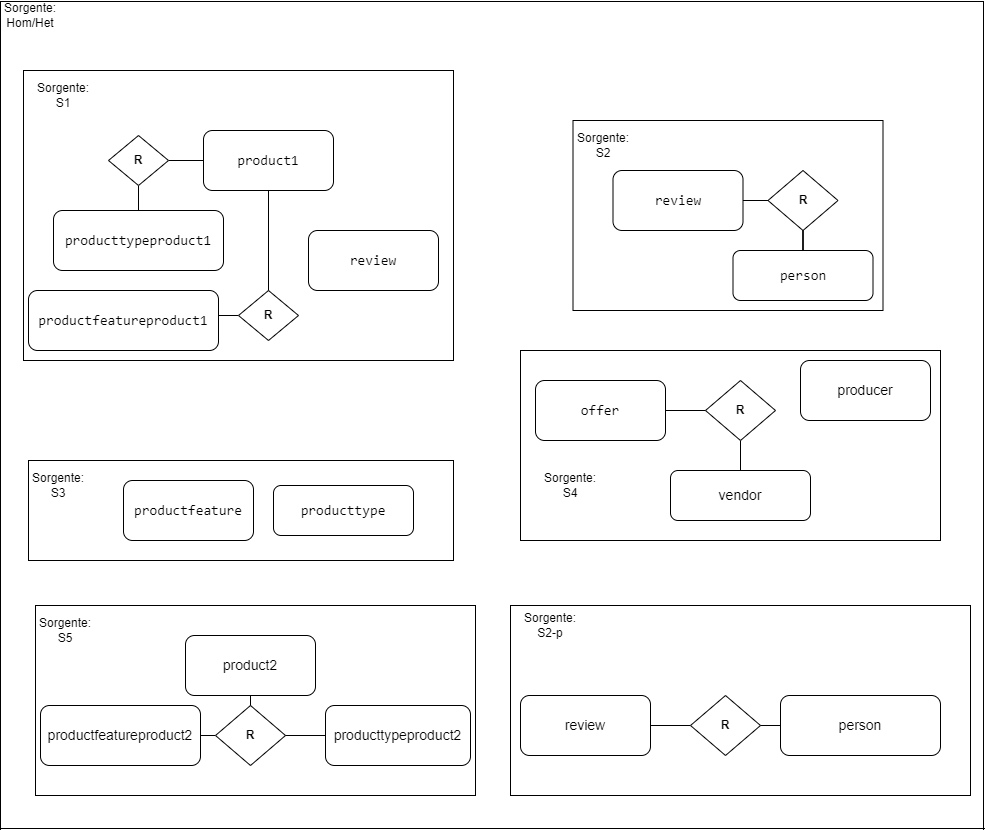

The diagram above was exported from draw.io. Its source (the exported page's mxGraphModel, read from the mxfile embedded in the PNG):
<mxGraphModel dx="1050" dy="556" grid="1" gridSize="10" guides="1" tooltips="1" connect="1" arrows="1" fold="1" page="1" pageScale="1" pageWidth="500" pageHeight="10" math="0" shadow="0">
  <root>
    <mxCell id="0" />
    <mxCell id="1" parent="0" />
    <mxCell id="ik9_G2OgERiKGb28Y4WT-143" value="" style="rounded=0;whiteSpace=wrap;html=1;fillColor=default;align=left;" vertex="1" parent="1">
      <mxGeometry x="33" y="80" width="430" height="290" as="geometry" />
    </mxCell>
    <mxCell id="ik9_G2OgERiKGb28Y4WT-144" value="&lt;div style=&quot;font-family: Consolas, &amp;quot;Courier New&amp;quot;, monospace; font-size: 14px; line-height: 19px;&quot;&gt;&lt;div style=&quot;line-height: 19px;&quot;&gt;&lt;span style=&quot;background-color: rgb(255, 255, 255);&quot;&gt;product1&lt;/span&gt;&lt;/div&gt;&lt;/div&gt;" style="rounded=1;whiteSpace=wrap;html=1;" vertex="1" parent="1">
      <mxGeometry x="213" y="140" width="130" height="60" as="geometry" />
    </mxCell>
    <mxCell id="ik9_G2OgERiKGb28Y4WT-145" value="&lt;div style=&quot;font-family: Consolas, &amp;quot;Courier New&amp;quot;, monospace; font-size: 14px; line-height: 19px;&quot;&gt;&lt;div style=&quot;line-height: 19px;&quot;&gt;&lt;div style=&quot;line-height: 19px;&quot;&gt;&lt;font style=&quot;background-color: rgb(255, 255, 255);&quot;&gt;productfeatureproduct1&lt;/font&gt;&lt;/div&gt;&lt;/div&gt;&lt;/div&gt;" style="rounded=1;whiteSpace=wrap;html=1;" vertex="1" parent="1">
      <mxGeometry x="38" y="300" width="190" height="60" as="geometry" />
    </mxCell>
    <mxCell id="ik9_G2OgERiKGb28Y4WT-146" value="&lt;div style=&quot;line-height: 19px;&quot;&gt;&lt;div style=&quot;line-height: 19px;&quot;&gt;&lt;font style=&quot;font-size: 14px;&quot; face=&quot;Consolas, Courier New, monospace&quot;&gt;review&lt;/font&gt;&lt;br&gt;&lt;/div&gt;&lt;/div&gt;" style="rounded=1;whiteSpace=wrap;html=1;" vertex="1" parent="1">
      <mxGeometry x="318" y="240" width="130" height="60" as="geometry" />
    </mxCell>
    <mxCell id="ik9_G2OgERiKGb28Y4WT-147" value="&lt;div style=&quot;line-height: 19px;&quot;&gt;&lt;div style=&quot;line-height: 19px;&quot;&gt;&lt;font style=&quot;font-size: 14px;&quot; face=&quot;Consolas, Courier New, monospace&quot;&gt;producttypeproduct1&lt;/font&gt;&lt;br&gt;&lt;/div&gt;&lt;/div&gt;" style="rounded=1;whiteSpace=wrap;html=1;" vertex="1" parent="1">
      <mxGeometry x="63" y="220" width="170" height="60" as="geometry" />
    </mxCell>
    <mxCell id="ik9_G2OgERiKGb28Y4WT-148" value="" style="edgeStyle=orthogonalEdgeStyle;rounded=0;orthogonalLoop=1;jettySize=auto;html=1;endArrow=none;endFill=0;" edge="1" parent="1" source="ik9_G2OgERiKGb28Y4WT-149" target="ik9_G2OgERiKGb28Y4WT-147">
      <mxGeometry relative="1" as="geometry" />
    </mxCell>
    <mxCell id="ik9_G2OgERiKGb28Y4WT-192" value="" style="edgeStyle=orthogonalEdgeStyle;rounded=0;orthogonalLoop=1;jettySize=auto;html=1;endArrow=none;endFill=0;" edge="1" parent="1" source="ik9_G2OgERiKGb28Y4WT-149" target="ik9_G2OgERiKGb28Y4WT-144">
      <mxGeometry relative="1" as="geometry" />
    </mxCell>
    <mxCell id="ik9_G2OgERiKGb28Y4WT-149" value="&lt;b&gt;R&lt;/b&gt;" style="rhombus;whiteSpace=wrap;html=1;" vertex="1" parent="1">
      <mxGeometry x="118" y="145" width="60" height="50" as="geometry" />
    </mxCell>
    <mxCell id="ik9_G2OgERiKGb28Y4WT-193" value="" style="edgeStyle=orthogonalEdgeStyle;rounded=0;orthogonalLoop=1;jettySize=auto;html=1;endArrow=none;endFill=0;" edge="1" parent="1" source="ik9_G2OgERiKGb28Y4WT-152" target="ik9_G2OgERiKGb28Y4WT-145">
      <mxGeometry relative="1" as="geometry" />
    </mxCell>
    <mxCell id="ik9_G2OgERiKGb28Y4WT-152" value="&lt;b&gt;R&lt;/b&gt;" style="rhombus;whiteSpace=wrap;html=1;" vertex="1" parent="1">
      <mxGeometry x="248" y="300" width="60" height="50" as="geometry" />
    </mxCell>
    <mxCell id="ik9_G2OgERiKGb28Y4WT-153" value="" style="endArrow=none;html=1;rounded=0;exitX=0.5;exitY=0;exitDx=0;exitDy=0;entryX=0.5;entryY=1;entryDx=0;entryDy=0;" edge="1" parent="1" source="ik9_G2OgERiKGb28Y4WT-152" target="ik9_G2OgERiKGb28Y4WT-144">
      <mxGeometry width="50" height="50" relative="1" as="geometry">
        <mxPoint x="438" y="180" as="sourcePoint" />
        <mxPoint x="343" y="165" as="targetPoint" />
        <Array as="points" />
      </mxGeometry>
    </mxCell>
    <mxCell id="ik9_G2OgERiKGb28Y4WT-154" value="Sorgente: S1" style="text;html=1;strokeColor=none;fillColor=none;align=center;verticalAlign=middle;whiteSpace=wrap;rounded=0;" vertex="1" parent="1">
      <mxGeometry x="43" y="90" width="60" height="30" as="geometry" />
    </mxCell>
    <mxCell id="ik9_G2OgERiKGb28Y4WT-155" value="" style="rounded=0;whiteSpace=wrap;html=1;fillColor=default;align=left;" vertex="1" parent="1">
      <mxGeometry x="582.5" y="130" width="310" height="190" as="geometry" />
    </mxCell>
    <mxCell id="ik9_G2OgERiKGb28Y4WT-191" value="" style="edgeStyle=orthogonalEdgeStyle;rounded=0;orthogonalLoop=1;jettySize=auto;html=1;endArrow=none;endFill=0;" edge="1" parent="1" source="ik9_G2OgERiKGb28Y4WT-156" target="ik9_G2OgERiKGb28Y4WT-159">
      <mxGeometry relative="1" as="geometry" />
    </mxCell>
    <mxCell id="ik9_G2OgERiKGb28Y4WT-156" value="&lt;div style=&quot;line-height: 19px;&quot;&gt;&lt;div style=&quot;line-height: 19px;&quot;&gt;&lt;font style=&quot;font-size: 14px;&quot; face=&quot;Consolas, Courier New, monospace&quot;&gt;review&lt;/font&gt;&lt;br&gt;&lt;/div&gt;&lt;/div&gt;" style="rounded=1;whiteSpace=wrap;html=1;" vertex="1" parent="1">
      <mxGeometry x="622.5" y="180" width="130" height="60" as="geometry" />
    </mxCell>
    <mxCell id="ik9_G2OgERiKGb28Y4WT-157" value="&lt;div style=&quot;line-height: 19px;&quot;&gt;&lt;div style=&quot;line-height: 19px;&quot;&gt;&lt;font style=&quot;font-size: 14px;&quot; face=&quot;Consolas, Courier New, monospace&quot;&gt;person&lt;/font&gt;&lt;br&gt;&lt;/div&gt;&lt;/div&gt;" style="rounded=1;whiteSpace=wrap;html=1;" vertex="1" parent="1">
      <mxGeometry x="742.5" y="260" width="140" height="50" as="geometry" />
    </mxCell>
    <mxCell id="ik9_G2OgERiKGb28Y4WT-158" value="" style="edgeStyle=orthogonalEdgeStyle;rounded=0;orthogonalLoop=1;jettySize=auto;html=1;endArrow=none;endFill=0;" edge="1" parent="1" source="ik9_G2OgERiKGb28Y4WT-159" target="ik9_G2OgERiKGb28Y4WT-157">
      <mxGeometry relative="1" as="geometry" />
    </mxCell>
    <mxCell id="ik9_G2OgERiKGb28Y4WT-159" value="&lt;b&gt;R&lt;/b&gt;" style="rhombus;whiteSpace=wrap;html=1;" vertex="1" parent="1">
      <mxGeometry x="777.5" y="180" width="70" height="60" as="geometry" />
    </mxCell>
    <mxCell id="ik9_G2OgERiKGb28Y4WT-161" value="Sorgente: S2" style="text;html=1;strokeColor=none;fillColor=none;align=center;verticalAlign=middle;whiteSpace=wrap;rounded=0;" vertex="1" parent="1">
      <mxGeometry x="582.5" y="140" width="60" height="30" as="geometry" />
    </mxCell>
    <mxCell id="ik9_G2OgERiKGb28Y4WT-162" value="" style="rounded=0;whiteSpace=wrap;html=1;fillColor=default;align=left;" vertex="1" parent="1">
      <mxGeometry x="38" y="470" width="425" height="100" as="geometry" />
    </mxCell>
    <mxCell id="ik9_G2OgERiKGb28Y4WT-163" value="&lt;div style=&quot;line-height: 19px;&quot;&gt;&lt;div style=&quot;line-height: 19px;&quot;&gt;&lt;font style=&quot;font-size: 14px;&quot; face=&quot;Consolas, Courier New, monospace&quot;&gt;productfeature&lt;/font&gt;&lt;br&gt;&lt;/div&gt;&lt;/div&gt;" style="rounded=1;whiteSpace=wrap;html=1;" vertex="1" parent="1">
      <mxGeometry x="133" y="490" width="130" height="60" as="geometry" />
    </mxCell>
    <mxCell id="ik9_G2OgERiKGb28Y4WT-164" value="&lt;div style=&quot;line-height: 19px;&quot;&gt;&lt;div style=&quot;line-height: 19px;&quot;&gt;&lt;font style=&quot;font-size: 14px;&quot; face=&quot;Consolas, Courier New, monospace&quot;&gt;producttype&lt;/font&gt;&lt;br&gt;&lt;/div&gt;&lt;/div&gt;" style="rounded=1;whiteSpace=wrap;html=1;" vertex="1" parent="1">
      <mxGeometry x="283" y="495" width="140" height="50" as="geometry" />
    </mxCell>
    <mxCell id="ik9_G2OgERiKGb28Y4WT-165" value="Sorgente: S3" style="text;html=1;strokeColor=none;fillColor=none;align=center;verticalAlign=middle;whiteSpace=wrap;rounded=0;" vertex="1" parent="1">
      <mxGeometry x="38" y="480" width="60" height="30" as="geometry" />
    </mxCell>
    <mxCell id="ik9_G2OgERiKGb28Y4WT-174" value="" style="rounded=0;whiteSpace=wrap;html=1;fillColor=default;align=left;" vertex="1" parent="1">
      <mxGeometry x="45" y="615" width="440" height="190" as="geometry" />
    </mxCell>
    <mxCell id="ik9_G2OgERiKGb28Y4WT-175" value="&lt;div style=&quot;line-height: 19px;&quot;&gt;&lt;div style=&quot;line-height: 19px;&quot;&gt;&lt;div style=&quot;line-height: 19px;&quot;&gt;&lt;span style=&quot;background-color: rgb(255, 255, 255);&quot;&gt;&lt;font style=&quot;font-size: 14px;&quot;&gt;product2&lt;/font&gt;&lt;/span&gt;&lt;br&gt;&lt;/div&gt;&lt;/div&gt;&lt;/div&gt;" style="rounded=1;whiteSpace=wrap;html=1;" vertex="1" parent="1">
      <mxGeometry x="195" y="645" width="130" height="60" as="geometry" />
    </mxCell>
    <mxCell id="ik9_G2OgERiKGb28Y4WT-176" value="&lt;div style=&quot;line-height: 19px;&quot;&gt;&lt;div style=&quot;line-height: 19px;&quot;&gt;&lt;font style=&quot;font-size: 14px;&quot;&gt;productfeatureproduct2&lt;/font&gt;&lt;br&gt;&lt;/div&gt;&lt;/div&gt;" style="rounded=1;whiteSpace=wrap;html=1;" vertex="1" parent="1">
      <mxGeometry x="50" y="715" width="160" height="60" as="geometry" />
    </mxCell>
    <mxCell id="ik9_G2OgERiKGb28Y4WT-177" value="" style="edgeStyle=orthogonalEdgeStyle;rounded=0;orthogonalLoop=1;jettySize=auto;html=1;endArrow=none;endFill=0;" edge="1" parent="1" source="ik9_G2OgERiKGb28Y4WT-179" target="ik9_G2OgERiKGb28Y4WT-176">
      <mxGeometry relative="1" as="geometry">
        <Array as="points">
          <mxPoint x="240" y="775" />
        </Array>
      </mxGeometry>
    </mxCell>
    <mxCell id="ik9_G2OgERiKGb28Y4WT-179" value="&lt;b&gt;R&lt;/b&gt;" style="rhombus;whiteSpace=wrap;html=1;" vertex="1" parent="1">
      <mxGeometry x="225" y="715" width="70" height="60" as="geometry" />
    </mxCell>
    <mxCell id="ik9_G2OgERiKGb28Y4WT-180" value="" style="endArrow=none;html=1;rounded=0;exitX=0.5;exitY=0;exitDx=0;exitDy=0;entryX=0.5;entryY=1;entryDx=0;entryDy=0;" edge="1" parent="1" source="ik9_G2OgERiKGb28Y4WT-179" target="ik9_G2OgERiKGb28Y4WT-175">
      <mxGeometry width="50" height="50" relative="1" as="geometry">
        <mxPoint x="95" y="705" as="sourcePoint" />
        <mxPoint x="145" y="655" as="targetPoint" />
        <Array as="points" />
      </mxGeometry>
    </mxCell>
    <mxCell id="ik9_G2OgERiKGb28Y4WT-181" value="Sorgente: S5" style="text;html=1;strokeColor=none;fillColor=none;align=center;verticalAlign=middle;whiteSpace=wrap;rounded=0;" vertex="1" parent="1">
      <mxGeometry x="45" y="625" width="60" height="30" as="geometry" />
    </mxCell>
    <mxCell id="ik9_G2OgERiKGb28Y4WT-194" value="" style="edgeStyle=orthogonalEdgeStyle;rounded=0;orthogonalLoop=1;jettySize=auto;html=1;endArrow=none;endFill=0;" edge="1" parent="1" source="ik9_G2OgERiKGb28Y4WT-182" target="ik9_G2OgERiKGb28Y4WT-179">
      <mxGeometry relative="1" as="geometry" />
    </mxCell>
    <mxCell id="ik9_G2OgERiKGb28Y4WT-182" value="&lt;div style=&quot;line-height: 19px;&quot;&gt;&lt;div style=&quot;line-height: 19px; font-size: 14px;&quot;&gt;producttypeproduct2&lt;br&gt;&lt;/div&gt;&lt;/div&gt;" style="rounded=1;whiteSpace=wrap;html=1;" vertex="1" parent="1">
      <mxGeometry x="335" y="715" width="145" height="60" as="geometry" />
    </mxCell>
    <mxCell id="ik9_G2OgERiKGb28Y4WT-183" value="" style="group" connectable="0" vertex="1" parent="1">
      <mxGeometry x="480" y="480" width="515" height="360" as="geometry" />
    </mxCell>
    <mxCell id="ik9_G2OgERiKGb28Y4WT-184" value="" style="rounded=0;whiteSpace=wrap;html=1;fillColor=default;align=left;" vertex="1" parent="ik9_G2OgERiKGb28Y4WT-183">
      <mxGeometry x="40" y="135" width="460" height="190" as="geometry" />
    </mxCell>
    <mxCell id="ik9_G2OgERiKGb28Y4WT-185" value="Sorgente: S2-p" style="text;html=1;strokeColor=none;fillColor=none;align=center;verticalAlign=middle;whiteSpace=wrap;rounded=0;" vertex="1" parent="ik9_G2OgERiKGb28Y4WT-183">
      <mxGeometry x="50" y="140" width="60" height="30" as="geometry" />
    </mxCell>
    <mxCell id="ik9_G2OgERiKGb28Y4WT-186" value="&lt;div style=&quot;line-height: 19px;&quot;&gt;&lt;div style=&quot;line-height: 19px;&quot;&gt;&lt;font style=&quot;font-size: 14px;&quot;&gt;person&lt;/font&gt;&lt;br&gt;&lt;/div&gt;&lt;/div&gt;" style="rounded=1;whiteSpace=wrap;html=1;" vertex="1" parent="ik9_G2OgERiKGb28Y4WT-183">
      <mxGeometry x="310" y="225" width="160" height="60" as="geometry" />
    </mxCell>
    <mxCell id="ik9_G2OgERiKGb28Y4WT-187" value="&lt;div style=&quot;line-height: 19px;&quot;&gt;&lt;div style=&quot;line-height: 19px;&quot;&gt;&lt;div style=&quot;line-height: 19px;&quot;&gt;&lt;span style=&quot;background-color: rgb(255, 255, 255);&quot;&gt;&lt;font style=&quot;font-size: 14px;&quot;&gt;review&lt;/font&gt;&lt;/span&gt;&lt;br&gt;&lt;/div&gt;&lt;/div&gt;&lt;/div&gt;" style="rounded=1;whiteSpace=wrap;html=1;" vertex="1" parent="ik9_G2OgERiKGb28Y4WT-183">
      <mxGeometry x="50" y="225" width="130" height="60" as="geometry" />
    </mxCell>
    <mxCell id="ik9_G2OgERiKGb28Y4WT-188" value="" style="edgeStyle=orthogonalEdgeStyle;rounded=0;orthogonalLoop=1;jettySize=auto;html=1;endArrow=none;endFill=0;" edge="1" parent="ik9_G2OgERiKGb28Y4WT-183" source="ik9_G2OgERiKGb28Y4WT-190" target="ik9_G2OgERiKGb28Y4WT-187">
      <mxGeometry relative="1" as="geometry" />
    </mxCell>
    <mxCell id="ik9_G2OgERiKGb28Y4WT-189" value="" style="edgeStyle=orthogonalEdgeStyle;rounded=0;orthogonalLoop=1;jettySize=auto;html=1;endArrow=none;endFill=0;" edge="1" parent="ik9_G2OgERiKGb28Y4WT-183" source="ik9_G2OgERiKGb28Y4WT-190" target="ik9_G2OgERiKGb28Y4WT-186">
      <mxGeometry relative="1" as="geometry" />
    </mxCell>
    <mxCell id="ik9_G2OgERiKGb28Y4WT-190" value="&lt;b&gt;R&lt;/b&gt;" style="rhombus;whiteSpace=wrap;html=1;" vertex="1" parent="ik9_G2OgERiKGb28Y4WT-183">
      <mxGeometry x="220" y="225" width="70" height="60" as="geometry" />
    </mxCell>
    <mxCell id="ik9_G2OgERiKGb28Y4WT-195" value="Sorgente:&lt;br&gt;Hom/Het" style="text;html=1;strokeColor=none;fillColor=none;align=center;verticalAlign=middle;whiteSpace=wrap;rounded=0;" vertex="1" parent="1">
      <mxGeometry x="10" y="10" width="60" height="30" as="geometry" />
    </mxCell>
    <mxCell id="ik9_G2OgERiKGb28Y4WT-166" value="" style="rounded=0;whiteSpace=wrap;html=1;fillColor=default;align=left;" vertex="1" parent="1">
      <mxGeometry x="530" y="360" width="420" height="190" as="geometry" />
    </mxCell>
    <mxCell id="ik9_G2OgERiKGb28Y4WT-167" value="&lt;div style=&quot;line-height: 19px;&quot;&gt;&lt;div style=&quot;line-height: 19px;&quot;&gt;&lt;font style=&quot;font-size: 14px;&quot; face=&quot;Consolas, Courier New, monospace&quot;&gt;offer&lt;/font&gt;&lt;br&gt;&lt;/div&gt;&lt;/div&gt;" style="rounded=1;whiteSpace=wrap;html=1;" vertex="1" parent="1">
      <mxGeometry x="545" y="390" width="130" height="60" as="geometry" />
    </mxCell>
    <mxCell id="ik9_G2OgERiKGb28Y4WT-168" value="&lt;div style=&quot;line-height: 19px;&quot;&gt;&lt;div style=&quot;line-height: 19px;&quot;&gt;&lt;font style=&quot;font-size: 14px;&quot;&gt;vendor&lt;/font&gt;&lt;br&gt;&lt;/div&gt;&lt;/div&gt;" style="rounded=1;whiteSpace=wrap;html=1;" vertex="1" parent="1">
      <mxGeometry x="680" y="480" width="140" height="50" as="geometry" />
    </mxCell>
    <mxCell id="ik9_G2OgERiKGb28Y4WT-169" value="" style="edgeStyle=orthogonalEdgeStyle;rounded=0;orthogonalLoop=1;jettySize=auto;html=1;endArrow=none;endFill=0;" edge="1" parent="1" source="ik9_G2OgERiKGb28Y4WT-170" target="ik9_G2OgERiKGb28Y4WT-168">
      <mxGeometry relative="1" as="geometry" />
    </mxCell>
    <mxCell id="ik9_G2OgERiKGb28Y4WT-170" value="&lt;b&gt;R&lt;/b&gt;" style="rhombus;whiteSpace=wrap;html=1;" vertex="1" parent="1">
      <mxGeometry x="715" y="390" width="70" height="60" as="geometry" />
    </mxCell>
    <mxCell id="ik9_G2OgERiKGb28Y4WT-171" value="" style="endArrow=none;html=1;rounded=0;exitX=0;exitY=0.5;exitDx=0;exitDy=0;entryX=1;entryY=0.5;entryDx=0;entryDy=0;" edge="1" parent="1" source="ik9_G2OgERiKGb28Y4WT-170" target="ik9_G2OgERiKGb28Y4WT-167">
      <mxGeometry width="50" height="50" relative="1" as="geometry">
        <mxPoint x="580" y="430" as="sourcePoint" />
        <mxPoint x="630" y="380" as="targetPoint" />
        <Array as="points" />
      </mxGeometry>
    </mxCell>
    <mxCell id="ik9_G2OgERiKGb28Y4WT-172" value="Sorgente: S4" style="text;html=1;strokeColor=none;fillColor=none;align=center;verticalAlign=middle;whiteSpace=wrap;rounded=0;" vertex="1" parent="1">
      <mxGeometry x="550" y="480" width="60" height="30" as="geometry" />
    </mxCell>
    <mxCell id="ik9_G2OgERiKGb28Y4WT-173" value="&lt;div style=&quot;line-height: 19px;&quot;&gt;&lt;div style=&quot;line-height: 19px; font-size: 14px;&quot;&gt;producer&lt;br&gt;&lt;/div&gt;&lt;/div&gt;" style="rounded=1;whiteSpace=wrap;html=1;" vertex="1" parent="1">
      <mxGeometry x="810" y="370" width="130" height="60" as="geometry" />
    </mxCell>
  </root>
</mxGraphModel>